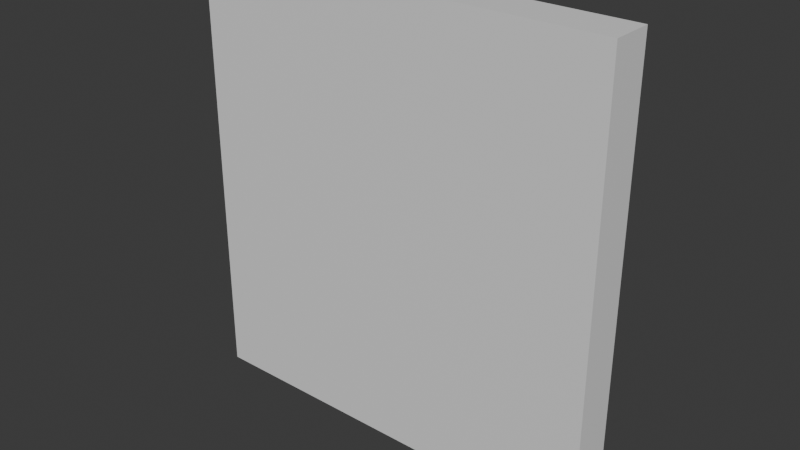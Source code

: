 # Source: Halbwand.blend  (saved by Blender 4.2.66; exported with 4.5.12 LTS)
import bpy
from mathutils import Matrix  # noqa: F401  (used for matrix-valued properties, if any)

bpy.ops.wm.read_factory_settings(use_empty=True)
scene = bpy.context.scene
scene.name = 'Scene'

# ---- collections
col_collection = bpy.data.collections.new('Collection'); scene.collection.children.link(col_collection)

# ---- materials (node trees are filled in below, after node groups)
mat_innen = bpy.data.materials.new('Innen')
mat_innen.use_backface_culling = True
mat_innen.use_transparent_shadow = False

# ---- material node trees
mat_innen.use_nodes = True; mat_innen.node_tree.nodes.clear()
_N = mat_innen.node_tree.nodes; _L = mat_innen.node_tree.links
n0 = _N.new('ShaderNodeBsdfPrincipled'); n0.name = 'Principled BSDF'; n0.location = (10, 300)
n0.inputs[3].default_value = 1.45
n1 = _N.new('ShaderNodeOutputMaterial'); n1.name = 'Material Output'; n1.location = (300, 300)
_L.new(n0.outputs[0], n1.inputs[0])
n1.is_active_output = True

# ---- world
world_world = bpy.data.worlds.new('World'); scene.world = world_world
world_world.use_nodes = True; world_world.node_tree.nodes.clear()
_N = world_world.node_tree.nodes; _L = world_world.node_tree.links
n0 = _N.new('ShaderNodeOutputWorld'); n0.name = 'World Output'; n0.location = (300, 300)
n1 = _N.new('ShaderNodeBackground'); n1.name = 'Background'; n1.location = (10, 300)
n1.inputs[0].default_value = (0.05088, 0.05088, 0.05088, 1.0)
_L.new(n1.outputs[0], n0.inputs[0])
n0.is_active_output = True
world_world.color = (0.05088, 0.05088, 0.05088)
world_world.use_sun_shadow = False
world_world.sun_shadow_jitter_overblur = 0.0

# ---- meshes
me_cube = bpy.data.meshes.new('Cube')
me_cube.from_pydata([(0.0, -7.451e-09, 1.046), (1.0, -7.451e-09, 0.0), (0.0, -7.451e-09, 0.0), (1.0, -0.1, 0.0), (0.0, -7.451e-09, 0.0), (1.0, -7.451e-09, 0.0), (0.0, -0.1, 0.0), (1.0, -0.1, 2.235e-08), (0.0, -0.1, -2.235e-08), (0.0, -0.1, 1.046), (1.0, -0.1, 1.046), (1.0, -7.451e-09, 1.046)], [], [(9, 0, 2, 6), (5, 2, 0, 11), (4, 1, 3, 6), (10, 11, 0, 9), (3, 5, 11, 10), (3, 10, 9, 6, 8, 7)])
_uv = me_cube.uv_layers.new(name='UVMap')
_uv.uv.foreach_set('vector', [0.0, 0.5, 0.04781, 0.5, 0.04781, 1.0, 0.0, 1.0, 0.4781, 0.5, 0.0, 0.5, 0.0, 0.0, 0.4781, 0.0, 0.1434, 0.5, 0.1434, 0.9781, 0.09562, 0.9781, 0.09562, 0.5, 0.1434, 0.5, 0.1912, 0.5, 0.1912, 0.9781, 0.1434, 0.9781, 0.09562, 1.0, 0.04781, 1.0, 0.04781, 0.5, 0.09562, 0.5, 0.4781, 0.5, 0.4781, 0.0, 0.9562, 0.0, 0.9562, 0.5, 0.9562, 0.5, 0.4781, 0.5])
me_cube.materials.append(mat_innen)
me_cube.use_mirror_vertex_groups = False
me_cube.update()

# ---- objects
ob_wand_1___4 = bpy.data.objects.new('Wand 1 * 4', me_cube)

# ---- transforms, parenting, visibility, modifiers, constraints
ob_wand_1___4.location = (0.0, 0.0, 0.0)
ob_wand_1___4.lock_rotations_4d = False
ob_wand_1___4.empty_display_type = 'ARROWS'
ob_wand_1___4.lineart.crease_threshold = 0.0

# ---- collection membership
col_collection.objects.link(ob_wand_1___4)

# ---- scene / render settings (as saved in the file)
scene.frame_start = 1; scene.frame_end = 250; scene.frame_set(105)
scene.render.engine = 'BLENDER_EEVEE_NEXT'
scene.cycles.sampling_pattern = 'TABULATED_SOBOL'
scene.eevee.ray_tracing_options.trace_max_roughness = 0.0
bpy.context.view_layer.update()

# ---- added for rendering (the .blend has no active camera and no usable light): camera, sun
cam_auto = bpy.data.cameras.new('AutoCamera')
cam_auto.lens = 50.0
cam_auto.sensor_width = 36.0
cam_auto.clip_end = 1000.0
ob_auto_camera = bpy.data.objects.new('AutoCamera', cam_auto)
scene.collection.objects.link(ob_auto_camera)
ob_auto_camera.location = (1.84198, -1.66037, 1.59649)
ob_auto_camera.rotation_euler = (1.09748, -7.21219e-08, 0.694738)
scene.camera = ob_auto_camera
light_auto_sun = bpy.data.lights.new('AutoSun', 'SUN')
light_auto_sun.energy = 3.0
light_auto_sun.angle = 0.0523599
ob_auto_sun = bpy.data.objects.new('AutoSun', light_auto_sun)
scene.collection.objects.link(ob_auto_sun)
ob_auto_sun.rotation_euler = (0.872665, 0.174533, 0.523599)
bpy.context.view_layer.update()
